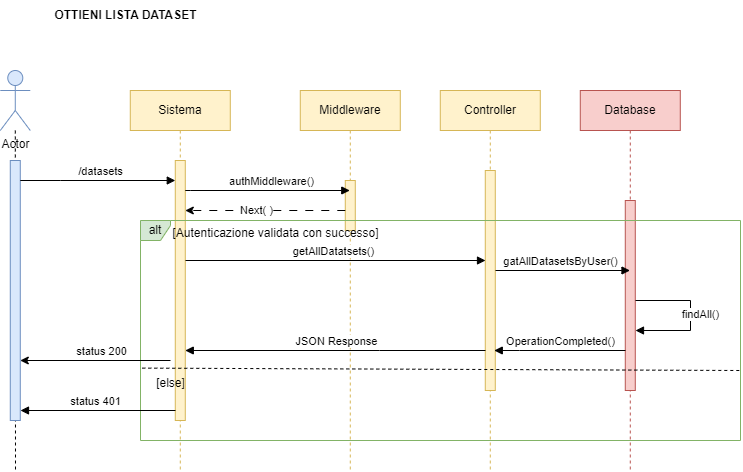

The diagram above was exported from draw.io. Its source (the exported page's mxGraphModel, read from the mxfile embedded in the PNG):
<mxGraphModel dx="1050" dy="522" grid="1" gridSize="10" guides="1" tooltips="1" connect="1" arrows="1" fold="1" page="1" pageScale="1" pageWidth="827" pageHeight="1169" math="0" shadow="0">
  <root>
    <mxCell id="0" />
    <mxCell id="1" parent="0" />
    <mxCell id="3o6Wkk9hBar3IMVEObcj-1" value="&lt;b&gt;OTTIENI LISTA DATASET&lt;/b&gt;" style="text;html=1;align=center;verticalAlign=middle;resizable=0;points=[];autosize=1;strokeColor=none;fillColor=none;" vertex="1" parent="1">
      <mxGeometry x="89.78" y="720" width="170" height="30" as="geometry" />
    </mxCell>
    <mxCell id="3o6Wkk9hBar3IMVEObcj-2" value="Sistema" style="shape=umlLifeline;perimeter=lifelinePerimeter;whiteSpace=wrap;html=1;container=0;dropTarget=0;collapsible=0;recursiveResize=0;outlineConnect=0;portConstraint=eastwest;newEdgeStyle={&quot;edgeStyle&quot;:&quot;elbowEdgeStyle&quot;,&quot;elbow&quot;:&quot;vertical&quot;,&quot;curved&quot;:0,&quot;rounded&quot;:0};fillColor=#fff2cc;strokeColor=#d6b656;" vertex="1" parent="1">
      <mxGeometry x="179.78" y="810" width="100" height="380" as="geometry" />
    </mxCell>
    <mxCell id="3o6Wkk9hBar3IMVEObcj-3" value="" style="html=1;points=[];perimeter=orthogonalPerimeter;outlineConnect=0;targetShapes=umlLifeline;portConstraint=eastwest;newEdgeStyle={&quot;edgeStyle&quot;:&quot;elbowEdgeStyle&quot;,&quot;elbow&quot;:&quot;vertical&quot;,&quot;curved&quot;:0,&quot;rounded&quot;:0};fillColor=#fff2cc;strokeColor=#d6b656;" vertex="1" parent="3o6Wkk9hBar3IMVEObcj-2">
      <mxGeometry x="45" y="70" width="10" height="260" as="geometry" />
    </mxCell>
    <mxCell id="3o6Wkk9hBar3IMVEObcj-4" style="rounded=0;orthogonalLoop=1;jettySize=auto;html=1;strokeColor=default;dashed=1;endArrow=none;endFill=0;" edge="1" parent="1" source="3o6Wkk9hBar3IMVEObcj-5">
      <mxGeometry relative="1" as="geometry">
        <mxPoint x="65" y="1190" as="targetPoint" />
      </mxGeometry>
    </mxCell>
    <mxCell id="3o6Wkk9hBar3IMVEObcj-5" value="Actor" style="shape=umlActor;verticalLabelPosition=bottom;verticalAlign=top;html=1;outlineConnect=0;fillColor=#dae8fc;strokeColor=#6c8ebf;" vertex="1" parent="1">
      <mxGeometry x="49.78" y="790" width="30" height="60" as="geometry" />
    </mxCell>
    <mxCell id="3o6Wkk9hBar3IMVEObcj-6" value="" style="html=1;points=[];perimeter=orthogonalPerimeter;outlineConnect=0;targetShapes=umlLifeline;portConstraint=eastwest;newEdgeStyle={&quot;edgeStyle&quot;:&quot;elbowEdgeStyle&quot;,&quot;elbow&quot;:&quot;vertical&quot;,&quot;curved&quot;:0,&quot;rounded&quot;:0};fillColor=#dae8fc;strokeColor=#6c8ebf;" vertex="1" parent="1">
      <mxGeometry x="59.78" y="880" width="10" height="260" as="geometry" />
    </mxCell>
    <mxCell id="3o6Wkk9hBar3IMVEObcj-7" value="/datasets" style="html=1;verticalAlign=bottom;endArrow=block;edgeStyle=elbowEdgeStyle;elbow=vertical;curved=0;rounded=0;" edge="1" parent="1" target="3o6Wkk9hBar3IMVEObcj-3">
      <mxGeometry x="0.0323" relative="1" as="geometry">
        <mxPoint x="69.78" y="900" as="sourcePoint" />
        <Array as="points">
          <mxPoint x="109.78" y="900" />
        </Array>
        <mxPoint x="159.28" y="900" as="targetPoint" />
        <mxPoint as="offset" />
      </mxGeometry>
    </mxCell>
    <mxCell id="3o6Wkk9hBar3IMVEObcj-8" value="Middleware" style="shape=umlLifeline;perimeter=lifelinePerimeter;whiteSpace=wrap;html=1;container=0;dropTarget=0;collapsible=0;recursiveResize=0;outlineConnect=0;portConstraint=eastwest;newEdgeStyle={&quot;edgeStyle&quot;:&quot;elbowEdgeStyle&quot;,&quot;elbow&quot;:&quot;vertical&quot;,&quot;curved&quot;:0,&quot;rounded&quot;:0};fillColor=#fff2cc;strokeColor=#d6b656;" vertex="1" parent="1">
      <mxGeometry x="349.78" y="810" width="100" height="380" as="geometry" />
    </mxCell>
    <mxCell id="3o6Wkk9hBar3IMVEObcj-9" value="" style="html=1;points=[];perimeter=orthogonalPerimeter;outlineConnect=0;targetShapes=umlLifeline;portConstraint=eastwest;newEdgeStyle={&quot;edgeStyle&quot;:&quot;elbowEdgeStyle&quot;,&quot;elbow&quot;:&quot;vertical&quot;,&quot;curved&quot;:0,&quot;rounded&quot;:0};fillColor=#fff2cc;strokeColor=#d6b656;" vertex="1" parent="3o6Wkk9hBar3IMVEObcj-8">
      <mxGeometry x="45" y="90" width="10" height="50" as="geometry" />
    </mxCell>
    <mxCell id="3o6Wkk9hBar3IMVEObcj-10" value="Controller" style="shape=umlLifeline;perimeter=lifelinePerimeter;whiteSpace=wrap;html=1;container=0;dropTarget=0;collapsible=0;recursiveResize=0;outlineConnect=0;portConstraint=eastwest;newEdgeStyle={&quot;edgeStyle&quot;:&quot;elbowEdgeStyle&quot;,&quot;elbow&quot;:&quot;vertical&quot;,&quot;curved&quot;:0,&quot;rounded&quot;:0};fillColor=#fff2cc;strokeColor=#d6b656;" vertex="1" parent="1">
      <mxGeometry x="489.78" y="810" width="100" height="380" as="geometry" />
    </mxCell>
    <mxCell id="3o6Wkk9hBar3IMVEObcj-11" value="" style="html=1;points=[];perimeter=orthogonalPerimeter;outlineConnect=0;targetShapes=umlLifeline;portConstraint=eastwest;newEdgeStyle={&quot;edgeStyle&quot;:&quot;elbowEdgeStyle&quot;,&quot;elbow&quot;:&quot;vertical&quot;,&quot;curved&quot;:0,&quot;rounded&quot;:0};fillColor=#fff2cc;strokeColor=#d6b656;" vertex="1" parent="3o6Wkk9hBar3IMVEObcj-10">
      <mxGeometry x="45" y="80" width="10" height="220" as="geometry" />
    </mxCell>
    <mxCell id="3o6Wkk9hBar3IMVEObcj-12" value="Database" style="shape=umlLifeline;perimeter=lifelinePerimeter;whiteSpace=wrap;html=1;container=0;dropTarget=0;collapsible=0;recursiveResize=0;outlineConnect=0;portConstraint=eastwest;newEdgeStyle={&quot;edgeStyle&quot;:&quot;elbowEdgeStyle&quot;,&quot;elbow&quot;:&quot;vertical&quot;,&quot;curved&quot;:0,&quot;rounded&quot;:0};fillColor=#f8cecc;strokeColor=#b85450;" vertex="1" parent="1">
      <mxGeometry x="629.78" y="810" width="100" height="380" as="geometry" />
    </mxCell>
    <mxCell id="3o6Wkk9hBar3IMVEObcj-13" value="" style="html=1;points=[];perimeter=orthogonalPerimeter;outlineConnect=0;targetShapes=umlLifeline;portConstraint=eastwest;newEdgeStyle={&quot;edgeStyle&quot;:&quot;elbowEdgeStyle&quot;,&quot;elbow&quot;:&quot;vertical&quot;,&quot;curved&quot;:0,&quot;rounded&quot;:0};fillColor=#f8cecc;strokeColor=#b85450;" vertex="1" parent="3o6Wkk9hBar3IMVEObcj-12">
      <mxGeometry x="45" y="110" width="10" height="190" as="geometry" />
    </mxCell>
    <mxCell id="3o6Wkk9hBar3IMVEObcj-14" value="authMiddleware()" style="html=1;verticalAlign=bottom;endArrow=block;edgeStyle=elbowEdgeStyle;elbow=vertical;curved=0;rounded=0;" edge="1" parent="1" target="3o6Wkk9hBar3IMVEObcj-8">
      <mxGeometry x="0.0334" relative="1" as="geometry">
        <mxPoint x="234.78" y="910" as="sourcePoint" />
        <Array as="points">
          <mxPoint x="239.78" y="910" />
        </Array>
        <mxPoint x="399.27999999999975" y="910" as="targetPoint" />
        <mxPoint x="1" as="offset" />
      </mxGeometry>
    </mxCell>
    <mxCell id="3o6Wkk9hBar3IMVEObcj-15" value="getAllDatatsets()" style="html=1;verticalAlign=bottom;endArrow=block;edgeStyle=elbowEdgeStyle;elbow=vertical;curved=0;rounded=0;" edge="1" parent="1">
      <mxGeometry x="-0.0154" relative="1" as="geometry">
        <mxPoint x="234.99999999999997" y="980" as="sourcePoint" />
        <Array as="points">
          <mxPoint x="240.49999999999997" y="980" />
        </Array>
        <mxPoint x="535" y="979.9999999999999" as="targetPoint" />
        <mxPoint as="offset" />
      </mxGeometry>
    </mxCell>
    <mxCell id="3o6Wkk9hBar3IMVEObcj-16" value="gatAllDatasetsByUser()" style="html=1;verticalAlign=bottom;endArrow=block;edgeStyle=elbowEdgeStyle;elbow=vertical;curved=0;rounded=0;" edge="1" parent="1">
      <mxGeometry x="-0.0335" relative="1" as="geometry">
        <mxPoint x="545" y="990" as="sourcePoint" />
        <Array as="points">
          <mxPoint x="555.5" y="990" />
        </Array>
        <mxPoint x="679.5" y="990" as="targetPoint" />
        <mxPoint as="offset" />
      </mxGeometry>
    </mxCell>
    <mxCell id="3o6Wkk9hBar3IMVEObcj-17" value="OperationCompleted()" style="html=1;verticalAlign=bottom;endArrow=block;edgeStyle=elbowEdgeStyle;elbow=vertical;curved=0;rounded=0;" edge="1" parent="1">
      <mxGeometry x="-0.0093" relative="1" as="geometry">
        <mxPoint x="675" y="1070" as="sourcePoint" />
        <Array as="points">
          <mxPoint x="569" y="1070" />
          <mxPoint x="230" y="1060" />
        </Array>
        <mxPoint x="543.78" y="1070" as="targetPoint" />
        <mxPoint as="offset" />
      </mxGeometry>
    </mxCell>
    <mxCell id="3o6Wkk9hBar3IMVEObcj-18" value="findAll()" style="html=1;verticalAlign=bottom;endArrow=block;edgeStyle=elbowEdgeStyle;elbow=horizontal;curved=0;rounded=0;" edge="1" parent="1">
      <mxGeometry x="0.1173" y="10" relative="1" as="geometry">
        <mxPoint x="685" y="1020" as="sourcePoint" />
        <Array as="points">
          <mxPoint x="740" y="1035" />
        </Array>
        <mxPoint x="685" y="1050" as="targetPoint" />
        <mxPoint as="offset" />
      </mxGeometry>
    </mxCell>
    <mxCell id="3o6Wkk9hBar3IMVEObcj-19" value="alt" style="shape=umlFrame;whiteSpace=wrap;html=1;pointerEvents=0;width=30;height=20;fillStyle=auto;fillColor=#d5e8d4;strokeColor=#82b366;" vertex="1" parent="1">
      <mxGeometry x="190" y="940" width="600" height="220" as="geometry" />
    </mxCell>
    <mxCell id="3o6Wkk9hBar3IMVEObcj-20" value="" style="endArrow=classic;html=1;rounded=0;dashed=1;dashPattern=8 8;" edge="1" parent="1">
      <mxGeometry width="50" height="50" relative="1" as="geometry">
        <mxPoint x="394.78" y="930" as="sourcePoint" />
        <mxPoint x="234.78" y="930" as="targetPoint" />
      </mxGeometry>
    </mxCell>
    <mxCell id="3o6Wkk9hBar3IMVEObcj-21" value="Next( )" style="edgeLabel;html=1;align=center;verticalAlign=middle;resizable=0;points=[];" connectable="0" vertex="1" parent="3o6Wkk9hBar3IMVEObcj-20">
      <mxGeometry x="0.1146" y="-1" relative="1" as="geometry">
        <mxPoint as="offset" />
      </mxGeometry>
    </mxCell>
    <mxCell id="3o6Wkk9hBar3IMVEObcj-22" value="" style="endArrow=none;dashed=1;html=1;rounded=0;exitX=0.003;exitY=0.671;exitDx=0;exitDy=0;exitPerimeter=0;" edge="1" parent="1" source="3o6Wkk9hBar3IMVEObcj-19">
      <mxGeometry width="50" height="50" relative="1" as="geometry">
        <mxPoint x="30" y="1090" as="sourcePoint" />
        <mxPoint x="790" y="1090" as="targetPoint" />
      </mxGeometry>
    </mxCell>
    <mxCell id="3o6Wkk9hBar3IMVEObcj-23" value="&lt;span style=&quot;font-weight: normal;&quot;&gt;[else]&lt;/span&gt;" style="text;align=center;fontStyle=1;verticalAlign=middle;spacingLeft=3;spacingRight=3;strokeColor=none;rotatable=0;points=[[0,0.5],[1,0.5]];portConstraint=eastwest;html=1;" vertex="1" parent="1">
      <mxGeometry x="179.78" y="1090" width="80" height="26" as="geometry" />
    </mxCell>
    <mxCell id="3o6Wkk9hBar3IMVEObcj-24" value="status 401" style="html=1;verticalAlign=bottom;endArrow=block;edgeStyle=elbowEdgeStyle;elbow=horizontal;curved=0;rounded=0;" edge="1" parent="1">
      <mxGeometry x="0.0323" relative="1" as="geometry">
        <mxPoint x="225" y="1130" as="sourcePoint" />
        <Array as="points">
          <mxPoint x="70" y="1130" />
          <mxPoint x="-60" y="1120" />
        </Array>
        <mxPoint x="70" y="1130" as="targetPoint" />
        <mxPoint as="offset" />
      </mxGeometry>
    </mxCell>
    <mxCell id="3o6Wkk9hBar3IMVEObcj-25" value="&lt;span style=&quot;font-weight: normal;&quot;&gt;[Autenticazione validata con successo]&lt;/span&gt;" style="text;align=center;fontStyle=1;verticalAlign=middle;spacingLeft=3;spacingRight=3;strokeColor=none;rotatable=0;points=[[0,0.5],[1,0.5]];portConstraint=eastwest;html=1;" vertex="1" parent="1">
      <mxGeometry x="285" y="940" width="80" height="26" as="geometry" />
    </mxCell>
    <mxCell id="3o6Wkk9hBar3IMVEObcj-26" value="JSON Response" style="html=1;verticalAlign=bottom;endArrow=block;edgeStyle=elbowEdgeStyle;elbow=vertical;curved=0;rounded=0;" edge="1" parent="1">
      <mxGeometry x="-0.0093" relative="1" as="geometry">
        <mxPoint x="535" y="1070" as="sourcePoint" />
        <Array as="points">
          <mxPoint x="429" y="1070" />
          <mxPoint x="90" y="1060" />
        </Array>
        <mxPoint x="234.77999999999997" y="1070" as="targetPoint" />
        <mxPoint as="offset" />
      </mxGeometry>
    </mxCell>
    <mxCell id="3o6Wkk9hBar3IMVEObcj-27" value="" style="endArrow=classic;html=1;rounded=0;" edge="1" parent="1" target="3o6Wkk9hBar3IMVEObcj-6">
      <mxGeometry width="50" height="50" relative="1" as="geometry">
        <mxPoint x="220" y="1080" as="sourcePoint" />
        <mxPoint x="270" y="1030" as="targetPoint" />
      </mxGeometry>
    </mxCell>
    <mxCell id="3o6Wkk9hBar3IMVEObcj-28" value="status 200" style="edgeLabel;html=1;align=center;verticalAlign=middle;resizable=0;points=[];" connectable="0" vertex="1" parent="3o6Wkk9hBar3IMVEObcj-27">
      <mxGeometry x="-0.0015" y="-3" relative="1" as="geometry">
        <mxPoint x="5" y="-7" as="offset" />
      </mxGeometry>
    </mxCell>
  </root>
</mxGraphModel>